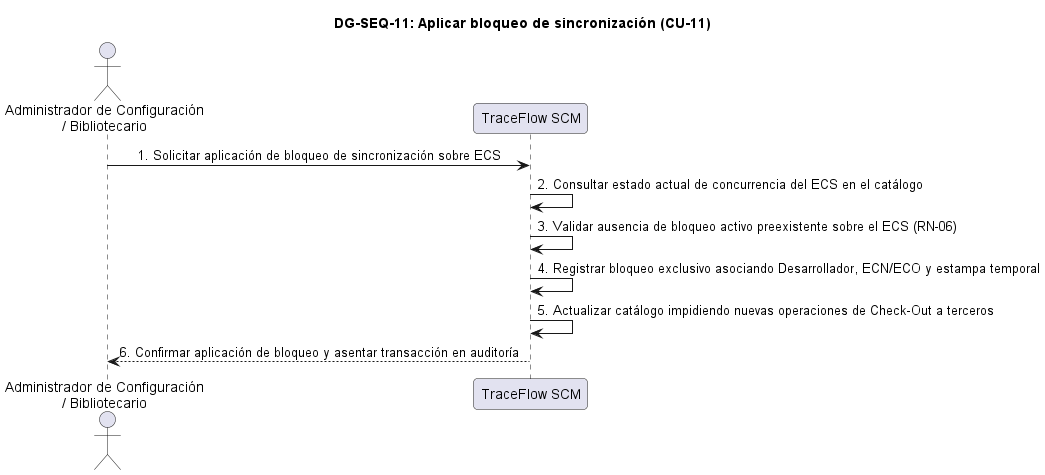

The diagram above was rendered by PlantUML. Its source (embedded in the PNG):
@startuml DG-SEQ-11
skinparam shadowing false
skinparam roundcorner 8
skinparam defaultFontName Arial
skinparam sequenceMessageAlign center

title <b>DG-SEQ-11: Aplicar bloqueo de sincronización (CU-11)</b>

actor "Administrador de Configuración\n/ Bibliotecario" as Admin
participant "TraceFlow SCM" as Sistema

Admin -> Sistema: 1. Solicitar aplicación de bloqueo de sincronización sobre ECS
Sistema -> Sistema: 2. Consultar estado actual de concurrencia del ECS en el catálogo
Sistema -> Sistema: 3. Validar ausencia de bloqueo activo preexistente sobre el ECS (RN-06)
Sistema -> Sistema: 4. Registrar bloqueo exclusivo asociando Desarrollador, ECN/ECO y estampa temporal
Sistema -> Sistema: 5. Actualizar catálogo impidiendo nuevas operaciones de Check-Out a terceros
Sistema --> Admin: 6. Confirmar aplicación de bloqueo y asentar transacción en auditoría

@enduml